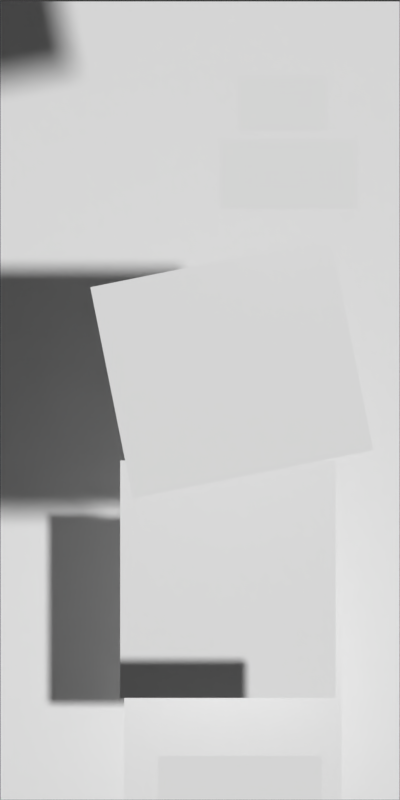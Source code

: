 # Source: robot.blend  (saved by Blender 2.78.0; exported with 4.5.12 LTS)
import bpy
from mathutils import Matrix  # noqa: F401  (used for matrix-valued properties, if any)

bpy.ops.wm.read_factory_settings(use_empty=True)
scene = bpy.context.scene
scene.name = 'Scene'

# ---- collections
col_collection_1 = bpy.data.collections.new('Collection 1'); scene.collection.children.link(col_collection_1)

# ---- materials (node trees are filled in below, after node groups)
mat_arm = bpy.data.materials.new('Arm')
mat_arm.alpha_threshold = 0.0
mat_arm.use_transparent_shadow = False
mat_arm.diffuse_color = (1.0, 1.0, 1.0, 1.0)
mat_arm.roughness = 0.5
mat_leg_front_upper = bpy.data.materials.new('Leg_front_upper')
mat_leg_front_upper.alpha_threshold = 0.0
mat_leg_front_upper.use_transparent_shadow = False
mat_leg_front_upper.diffuse_color = (1.0, 1.0, 1.0, 1.0)
mat_leg_front_upper.roughness = 0.5
mat_leg_front_lowerr = bpy.data.materials.new('Leg_front_lowerr')
mat_leg_front_lowerr.alpha_threshold = 0.0
mat_leg_front_lowerr.use_transparent_shadow = False
mat_leg_front_lowerr.diffuse_color = (1.0, 1.0, 1.0, 1.0)
mat_leg_front_lowerr.roughness = 0.5
mat_feet_front = bpy.data.materials.new('Feet_front')
mat_feet_front.alpha_threshold = 0.0
mat_feet_front.use_transparent_shadow = False
mat_feet_front.diffuse_color = (1.0, 1.0, 1.0, 1.0)
mat_feet_front.roughness = 0.5
mat_body = bpy.data.materials.new('Body')
mat_body.alpha_threshold = 0.0
mat_body.use_transparent_shadow = False
mat_body.diffuse_color = (1.0, 1.0, 1.0, 1.0)
mat_body.roughness = 0.5
mat_eye = bpy.data.materials.new('Eye')
mat_eye.alpha_threshold = 0.0
mat_eye.use_transparent_shadow = False
mat_eye.diffuse_color = (1.0, 1.0, 1.0, 1.0)
mat_eye.roughness = 0.5
mat_mouth = bpy.data.materials.new('Mouth')
mat_mouth.alpha_threshold = 0.0
mat_mouth.use_transparent_shadow = False
mat_mouth.diffuse_color = (1.0, 1.0, 1.0, 1.0)
mat_mouth.roughness = 0.5

# ---- material node trees

# ---- world
world_world = bpy.data.worlds.new('World'); scene.world = world_world
world_world.color = (0.05088, 0.05088, 0.05088)
world_world.use_sun_shadow = False
world_world.sun_shadow_jitter_overblur = 0.0
world_world.cycles.sampling_method = 'MANUAL'

# ---- cameras
cam_camera = bpy.data.cameras.new('Camera')
cam_camera.type = 'ORTHO'
cam_camera.clip_end = 100.0
cam_camera.lens = 35.0
cam_camera.sensor_width = 32.0
cam_camera.sensor_height = 18.0
cam_camera.display_size = 2.0
cam_camera.dof.focus_distance = 0.0
cam_camera.dof.aperture_fstop = 128.0
cam_camera.dof.aperture_blades = 6

# ---- meshes
me_plane_003 = bpy.data.meshes.new('Plane.003')
me_plane_003.from_pydata([(-0.615, -0.54, 0.0), (0.615, -0.54, 0.0), (-0.615, 0.54, 0.0), (0.615, 0.54, 0.0)], [], [(0, 1, 3, 2)])
_uv = me_plane_003.uv_layers.new(name='UVMap')
_uv.uv.foreach_set('vector', [0.0, 0.0, 1.0, 0.0, 1.0, 1.0, 0.0, 1.0])
me_plane_003.materials.append(mat_arm)
me_plane_003.use_remesh_preserve_volume = False
me_plane_003.use_remesh_preserve_attributes = False
me_plane_003.use_mirror_vertex_groups = False
me_plane_003.update()
me_plane_012 = bpy.data.meshes.new('Plane.012')
me_plane_012.from_pydata([(-0.54, -0.595, 0.0), (0.54, -0.595, 0.0), (-0.54, 0.595, 0.0), (0.54, 0.595, 0.0)], [], [(0, 1, 3, 2)])
_uv = me_plane_012.uv_layers.new(name='UVMap')
_uv.uv.foreach_set('vector', [0.0, 0.0, 1.0, 0.0, 1.0, 1.0, 0.0, 1.0])
me_plane_012.materials.append(mat_leg_front_upper)
me_plane_012.use_remesh_preserve_volume = False
me_plane_012.use_remesh_preserve_attributes = False
me_plane_012.use_mirror_vertex_groups = False
me_plane_012.use_paint_bone_selection = False
me_plane_012.use_paint_mask_vertex = True
me_plane_012.update()
me_plane_011 = bpy.data.meshes.new('Plane.011')
me_plane_011.from_pydata([(-0.545, -0.47, 0.0), (0.545, -0.47, 0.0), (-0.545, 0.47, 0.0), (0.545, 0.47, 0.0)], [], [(0, 1, 3, 2)])
_uv = me_plane_011.uv_layers.new(name='UVMap')
_uv.uv.foreach_set('vector', [0.0, 0.0, 1.0, 0.0, 1.0, 1.0, 0.0, 1.0])
me_plane_011.materials.append(mat_leg_front_lowerr)
me_plane_011.use_remesh_preserve_volume = False
me_plane_011.use_remesh_preserve_attributes = False
me_plane_011.use_mirror_vertex_groups = False
me_plane_011.update()
me_plane_013 = bpy.data.meshes.new('Plane.013')
me_plane_013.from_pydata([(-0.41, -0.11, 0.0), (0.41, -0.11, 0.0), (-0.41, 0.11, 0.0), (0.41, 0.11, 0.0)], [], [(0, 1, 3, 2)])
_uv = me_plane_013.uv_layers.new(name='UVMap')
_uv.uv.foreach_set('vector', [0.0, 0.0, 1.0, 0.0, 1.0, 1.0, 0.0, 1.0])
me_plane_013.materials.append(mat_feet_front)
me_plane_013.use_remesh_preserve_volume = False
me_plane_013.use_remesh_preserve_attributes = False
me_plane_013.use_mirror_vertex_groups = False
me_plane_013.update()
me_plane_005 = bpy.data.meshes.new('Plane.005')
me_plane_005.from_pydata([(-0.54, -0.595, 0.0), (0.54, -0.595, 0.0), (-0.54, 0.595, 0.0), (0.54, 0.595, 0.0)], [], [(0, 1, 3, 2)])
_uv = me_plane_005.uv_layers.new(name='UVMap')
_uv.uv.foreach_set('vector', [0.0, 0.0, 1.0, 0.0, 1.0, 1.0, 0.0, 1.0])
me_plane_005.materials.append(mat_leg_front_upper)
me_plane_005.use_remesh_preserve_volume = False
me_plane_005.use_remesh_preserve_attributes = False
me_plane_005.use_mirror_vertex_groups = False
me_plane_005.use_paint_bone_selection = False
me_plane_005.use_paint_mask_vertex = True
me_plane_005.update()
me_plane_006 = bpy.data.meshes.new('Plane.006')
me_plane_006.from_pydata([(-0.545, -0.47, 0.0), (0.545, -0.47, 0.0), (-0.545, 0.47, 0.0), (0.545, 0.47, 0.0)], [], [(0, 1, 3, 2)])
_uv = me_plane_006.uv_layers.new(name='UVMap')
_uv.uv.foreach_set('vector', [0.0, 0.0, 1.0, 0.0, 1.0, 1.0, 0.0, 1.0])
me_plane_006.materials.append(mat_leg_front_lowerr)
me_plane_006.use_remesh_preserve_volume = False
me_plane_006.use_remesh_preserve_attributes = False
me_plane_006.use_mirror_vertex_groups = False
me_plane_006.update()
me_plane_004 = bpy.data.meshes.new('Plane.004')
me_plane_004.from_pydata([(-0.41, -0.11, 0.0), (0.41, -0.11, 0.0), (-0.41, 0.11, 0.0), (0.41, 0.11, 0.0)], [], [(0, 1, 3, 2)])
_uv = me_plane_004.uv_layers.new(name='UVMap')
_uv.uv.foreach_set('vector', [0.0, 0.0, 1.0, 0.0, 1.0, 1.0, 0.0, 1.0])
me_plane_004.materials.append(mat_feet_front)
me_plane_004.use_remesh_preserve_volume = False
me_plane_004.use_remesh_preserve_attributes = False
me_plane_004.use_mirror_vertex_groups = False
me_plane_004.update()
me_plane_007 = bpy.data.meshes.new('Plane.007')
me_plane_007.from_pydata([(-1.0, -2.0, 0.0), (1.0, -2.0, 0.0), (-1.0, 2.0, 0.0), (1.0, 2.0, 0.0)], [], [(0, 1, 3, 2)])
_uv = me_plane_007.uv_layers.new(name='UVMap')
_uv.uv.foreach_set('vector', [0.0, 0.0, 1.0, 0.0, 1.0, 1.0, 0.0, 1.0])
me_plane_007.materials.append(mat_body)
me_plane_007.use_remesh_preserve_volume = False
me_plane_007.use_remesh_preserve_attributes = False
me_plane_007.use_mirror_vertex_groups = False
me_plane_007.update()
me_plane_002 = bpy.data.meshes.new('Plane.002')
me_plane_002.from_pydata([(-0.225, -0.14, 0.0), (0.225, -0.14, 0.0), (-0.225, 0.14, 0.0), (0.225, 0.14, 0.0)], [], [(0, 1, 3, 2)])
_uv = me_plane_002.uv_layers.new(name='UVMap')
_uv.uv.foreach_set('vector', [0.0, 0.0, 1.0, 0.0, 1.0, 1.0, 0.0, 1.0])
me_plane_002.materials.append(mat_eye)
me_plane_002.use_remesh_preserve_volume = False
me_plane_002.use_remesh_preserve_attributes = False
me_plane_002.use_mirror_vertex_groups = False
me_plane_002.update()
me_plane_001 = bpy.data.meshes.new('Plane.001')
me_plane_001.from_pydata([(-0.345, -0.175, 0.0), (0.345, -0.175, 0.0), (-0.345, 0.175, 0.0), (0.345, 0.175, 0.0)], [], [(0, 1, 3, 2)])
_uv = me_plane_001.uv_layers.new(name='UVMap')
_uv.uv.foreach_set('vector', [0.0, 0.0, 1.0, 0.0, 1.0, 1.0, 0.0, 1.0])
me_plane_001.materials.append(mat_mouth)
me_plane_001.use_remesh_preserve_volume = False
me_plane_001.use_remesh_preserve_attributes = False
me_plane_001.use_mirror_vertex_groups = False
me_plane_001.update()
arm_frontik_001 = bpy.data.armatures.new('FrontIK.001')  # bones are not reproduced
arm_frontik = bpy.data.armatures.new('FrontIK')  # bones are not reproduced
arm_arm = bpy.data.armatures.new('Arm')  # bones are not reproduced
arm_backleg = bpy.data.armatures.new('BackLeg')  # bones are not reproduced
arm_frontleg = bpy.data.armatures.new('FrontLeg')  # bones are not reproduced

# ---- objects
ob_backik = bpy.data.objects.new('BackIK', arm_frontik_001)
ob_frontik = bpy.data.objects.new('FrontIK', arm_frontik)
ob_camera = bpy.data.objects.new('Camera', cam_camera)
ob_arm = bpy.data.objects.new('Arm', arm_arm)
ob_hand = bpy.data.objects.new('Hand', me_plane_003)
ob_backleg = bpy.data.objects.new('BackLeg', arm_backleg)
ob_leg_back_upper = bpy.data.objects.new('Leg_back_upper', me_plane_012)
ob_leg_back_lowerr = bpy.data.objects.new('Leg_back_lowerr', me_plane_011)
ob_feet_back = bpy.data.objects.new('Feet_back', me_plane_013)
ob_fronleg = bpy.data.objects.new('FronLeg', arm_frontleg)
ob_leg_front_upper = bpy.data.objects.new('Leg_front_upper', me_plane_005)
ob_leg_front_lowerr = bpy.data.objects.new('Leg_front_lowerr', me_plane_006)
ob_feet_front = bpy.data.objects.new('Feet_front', me_plane_004)
ob_body = bpy.data.objects.new('Body', me_plane_007)
ob_eye = bpy.data.objects.new('Eye', me_plane_002)
ob_mouth = bpy.data.objects.new('Mouth', me_plane_001)

# ---- transforms, parenting, visibility, modifiers, constraints
ob_backik.location = (-0.9057, -2.638, -4.502)
ob_backik.rotation_euler = (-1.571, -0.0, 0.0)
ob_backik.scale = (0.539, 0.539, 0.539)
ob_backik.lineart.crease_threshold = 0.0
ob_frontik.location = (0.5253, -3.018, 4.487)
ob_frontik.rotation_euler = (-1.571, -0.0, 0.0)
ob_frontik.scale = (0.539, 0.539, 0.539)
ob_frontik.lineart.crease_threshold = 0.0
ob_camera.location = (-0.04994, -0.1858, 13.44)
ob_camera.hide_viewport = True
ob_camera.lineart.crease_threshold = 0.0
ob_arm.location = (-0.04961, 0.3384, 4.492)
ob_arm.rotation_euler = (1.571, -0.0, 0.6023)
ob_arm.scale = (1.497, 1.497, 1.497)
ob_arm.lineart.crease_threshold = 0.0
ob_hand.parent = ob_arm
ob_hand.matrix_parent_inverse = Matrix(((0.824, 0.5665, 0.0, -0.2001), (2.476e-08, -3.602e-08, 1.0, 1.272e-08), (0.5665, -0.824, -4.371e-08, 0.2911), (0.0, 0.0, 0.0, 1.0)))
ob_hand.location = (0.1594, 0.16, -1.0)
ob_hand.rotation_euler = (-7.961e-16, 1.497e-15, 0.1985)
ob_hand.show_wire = True
ob_hand.lineart.crease_threshold = 0.0
_vg = ob_hand.vertex_groups.new(name='Bone')
_vg.add([0, 1, 2, 3], 1.0, 'REPLACE')
_m = ob_hand.modifiers.new('Armature', 'ARMATURE')
_m.object = ob_arm
ob_backleg.location = (-0.04961, -1.007, -4.493)
ob_backleg.rotation_euler = (1.571, -0.0, 0.4784)
ob_backleg.scale = (1.275, 1.275, 1.275)
ob_backleg.lineart.crease_threshold = 0.0
ob_leg_back_upper.parent = ob_backleg
ob_leg_back_upper.matrix_parent_inverse = Matrix(((1.042, 0.5406, 0.0, 0.2948), (2.363e-08, -4.557e-08, 1.174, 7.045), (0.5406, -1.042, -5.215e-08, -0.5684), (0.0, 0.0, 0.0, 1.0)))
ob_leg_back_upper.location = (0.14, -0.895, -4.0)
ob_leg_back_upper.scale = (1.0, 1.0, 1.0)
ob_leg_back_upper.show_wire = True
ob_leg_back_upper.lineart.crease_threshold = 0.0
_vg = ob_leg_back_upper.vertex_groups.new(name='Bone')
_vg.add([0, 1, 2, 3], 1.0, 'REPLACE')
_m = ob_leg_back_upper.modifiers.new('Armature', 'ARMATURE')
_m = ob_leg_back_upper.modifiers.new('Armature.001', 'ARMATURE')
_m.object = ob_backleg
ob_leg_back_lowerr.parent = ob_backleg
ob_leg_back_lowerr.matrix_parent_inverse = Matrix(((1.042, 0.5406, 0.0, 0.2948), (2.363e-08, -4.557e-08, 1.174, 7.045), (0.5406, -1.042, -5.215e-08, -0.5684), (0.0, 0.0, 0.0, 1.0)))
ob_leg_back_lowerr.location = (0.165, -1.53, -3.5)
ob_leg_back_lowerr.scale = (1.0, 1.0, 1.0)
ob_leg_back_lowerr.show_wire = True
ob_leg_back_lowerr.lineart.crease_threshold = 0.0
_vg = ob_leg_back_lowerr.vertex_groups.new(name='Bone.001')
_vg.add([0, 1, 2, 3], 1.0, 'REPLACE')
_m = ob_leg_back_lowerr.modifiers.new('Armature', 'ARMATURE')
_m.object = ob_backleg
ob_feet_back.parent = ob_backleg
ob_feet_back.matrix_parent_inverse = Matrix(((1.042, 0.5406, 0.0, 0.2948), (2.363e-08, -4.557e-08, 1.174, 7.045), (0.5406, -1.042, -5.215e-08, -0.5684), (0.0, 0.0, 0.0, 1.0)))
ob_feet_back.location = (0.2, -1.89, -4.5)
ob_feet_back.scale = (1.0, 1.0, 1.0)
ob_feet_back.show_wire = True
ob_feet_back.lineart.crease_threshold = 0.0
_vg = ob_feet_back.vertex_groups.new(name='Bone.002')
for _i, _w in zip([0, 1, 2, 3], [1.0, 1.0, 0.4089, 1.0]): _vg.add([_i], _w, 'REPLACE')
_m = ob_feet_back.modifiers.new('Armature', 'ARMATURE')
_m.object = ob_backleg
ob_fronleg.location = (-0.04961, -1.007, 4.492)
ob_fronleg.rotation_euler = (1.571, -0.0, 0.4784)
ob_fronleg.scale = (1.275, 1.275, 1.275)
ob_fronleg.lineart.crease_threshold = 0.0
ob_leg_front_upper.parent = ob_fronleg
ob_leg_front_upper.matrix_parent_inverse = Matrix(((1.042, 0.5406, -2.086e-15, 0.2948), (2.363e-08, -4.557e-08, 1.174, -2.485e-08), (0.5406, -1.042, -5.133e-08, -0.5684), (0.0, 0.0, 0.0, 1.0)))
ob_leg_front_upper.location = (0.14, -0.895, -2.0)
ob_leg_front_upper.show_wire = True
ob_leg_front_upper.lineart.crease_threshold = 0.0
_vg = ob_leg_front_upper.vertex_groups.new(name='Bone')
_vg.add([0, 1, 2, 3], 1.0, 'REPLACE')
_m = ob_leg_front_upper.modifiers.new('Armature', 'ARMATURE')
_m.object = ob_fronleg
ob_leg_front_lowerr.parent = ob_fronleg
ob_leg_front_lowerr.matrix_parent_inverse = Matrix(((1.042, 0.5406, -2.086e-15, 0.2948), (2.363e-08, -4.557e-08, 1.174, -2.485e-08), (0.5406, -1.042, -5.133e-08, -0.5684), (0.0, 0.0, 0.0, 1.0)))
ob_leg_front_lowerr.location = (0.165, -1.53, -2.5)
ob_leg_front_lowerr.show_wire = True
ob_leg_front_lowerr.lineart.crease_threshold = 0.0
_vg = ob_leg_front_lowerr.vertex_groups.new(name='Bone.001')
for _i, _w in zip([0, 1, 2, 3], [0.9988, 0.9555, 0.9824, 0.9844]): _vg.add([_i], _w, 'REPLACE')
_m = ob_leg_front_lowerr.modifiers.new('Armature', 'ARMATURE')
_m.object = ob_fronleg
ob_feet_front.parent = ob_fronleg
ob_feet_front.matrix_parent_inverse = Matrix(((1.042, 0.5406, -2.086e-15, 0.2948), (2.363e-08, -4.557e-08, 1.174, -2.485e-08), (0.5406, -1.042, -5.133e-08, -0.5684), (0.0, 0.0, 0.0, 1.0)))
ob_feet_front.location = (0.2, -1.89, -1.5)
ob_feet_front.show_wire = True
ob_feet_front.lineart.crease_threshold = 0.0
_vg = ob_feet_front.vertex_groups.new(name='Bone.002')
for _i, _w in zip([0, 1, 2, 3], [0.9938, 1.0, 0.0246, 1.0]): _vg.add([_i], _w, 'REPLACE')
_m = ob_feet_front.modifiers.new('Armature', 'ARMATURE')
_m.object = ob_fronleg
ob_body.location = (-0.04961, -0.1905, -0.0001829)
ob_body.scale = (1.497, 1.497, 1.497)
ob_body.show_wire = True
ob_body.lineart.crease_threshold = 0.0
ob_eye.location = (0.5718, 2.041, 3.743)
ob_eye.scale = (1.497, 1.497, 1.497)
ob_eye.show_wire = True
ob_eye.lineart.crease_threshold = 0.0
ob_mouth.location = (0.6168, 1.509, 3.743)
ob_mouth.scale = (1.497, 1.497, 1.497)
ob_mouth.show_wire = True
ob_mouth.lineart.crease_threshold = 0.0

# ---- collection membership
col_collection_1.objects.link(ob_backik)
col_collection_1.objects.link(ob_frontik)
col_collection_1.objects.link(ob_camera)
col_collection_1.objects.link(ob_arm)
col_collection_1.objects.link(ob_hand)
col_collection_1.objects.link(ob_backleg)
col_collection_1.objects.link(ob_leg_back_upper)
col_collection_1.objects.link(ob_leg_back_lowerr)
col_collection_1.objects.link(ob_feet_back)
col_collection_1.objects.link(ob_fronleg)
col_collection_1.objects.link(ob_leg_front_upper)
col_collection_1.objects.link(ob_leg_front_lowerr)
col_collection_1.objects.link(ob_feet_front)
col_collection_1.objects.link(ob_body)
col_collection_1.objects.link(ob_eye)
col_collection_1.objects.link(ob_mouth)

# ---- scene / render settings (as saved in the file)
scene.camera = ob_camera
scene.frame_start = 1; scene.frame_end = 250; scene.frame_set(1)
scene.render.engine = 'BLENDER_EEVEE_NEXT'
scene.render.resolution_x = 200
scene.render.resolution_y = 400
scene.render.dither_intensity = 0.0
scene.render.film_transparent = True
scene.cycles.use_denoising = False
scene.cycles.samples = 128
scene.cycles.sampling_pattern = 'TABULATED_SOBOL'
scene.cycles.light_sampling_threshold = 0.0
scene.cycles.use_adaptive_sampling = False
scene.cycles.use_light_tree = False
scene.cycles.blur_glossy = 0.0
scene.cycles.sample_clamp_indirect = 0.0
scene.view_settings.view_transform = 'Standard'
bpy.context.view_layer.update()

# ---- added for rendering (the .blend has no usable light): sun
light_auto_sun = bpy.data.lights.new('AutoSun', 'SUN')
light_auto_sun.energy = 3.0
light_auto_sun.angle = 0.0523599
ob_auto_sun = bpy.data.objects.new('AutoSun', light_auto_sun)
scene.collection.objects.link(ob_auto_sun)
ob_auto_sun.rotation_euler = (0.872665, 0.174533, 0.523599)
bpy.context.view_layer.update()
